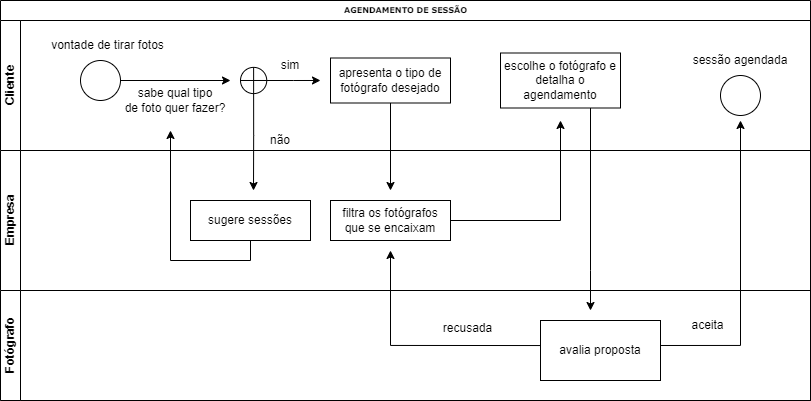

The diagram above was exported from draw.io. Its source (the exported page's mxGraphModel, read from the mxfile embedded in the PNG):
<mxGraphModel dx="796" dy="446" grid="1" gridSize="10" guides="1" tooltips="1" connect="1" arrows="1" fold="1" page="1" pageScale="1" pageWidth="1100" pageHeight="850" background="none" math="0" shadow="0">
  <root>
    <mxCell id="0" />
    <mxCell id="1" parent="0" />
    <mxCell id="2b4e8129b02d487f-1" value="AGENDAMENTO DE SESSÃO" style="swimlane;html=1;childLayout=stackLayout;horizontal=1;startSize=20;horizontalStack=0;rounded=0;shadow=0;labelBackgroundColor=none;strokeWidth=1;fontFamily=Verdana;fontSize=8;align=center;" parent="1" vertex="1">
      <mxGeometry x="210" y="40" width="810" height="400" as="geometry" />
    </mxCell>
    <mxCell id="2b4e8129b02d487f-2" value="Cliente&lt;br&gt;" style="swimlane;html=1;startSize=20;horizontal=0;" parent="2b4e8129b02d487f-1" vertex="1">
      <mxGeometry y="20" width="810" height="130" as="geometry" />
    </mxCell>
    <mxCell id="PXROtlEdrQGZdURCJgj5-18" style="edgeStyle=orthogonalEdgeStyle;rounded=0;orthogonalLoop=1;jettySize=auto;html=1;exitX=1;exitY=0.5;exitDx=0;exitDy=0;" edge="1" parent="2b4e8129b02d487f-2" source="PXROtlEdrQGZdURCJgj5-1">
      <mxGeometry relative="1" as="geometry">
        <mxPoint x="230" y="60" as="targetPoint" />
      </mxGeometry>
    </mxCell>
    <mxCell id="PXROtlEdrQGZdURCJgj5-1" value="&lt;div style=&quot;font-size: 11px;&quot;&gt;&lt;br&gt;&lt;/div&gt;" style="ellipse;whiteSpace=wrap;html=1;aspect=fixed;align=center;labelPosition=center;verticalLabelPosition=top;verticalAlign=bottom;fontSize=11;" vertex="1" parent="2b4e8129b02d487f-2">
      <mxGeometry x="80" y="40" width="40" height="40" as="geometry" />
    </mxCell>
    <mxCell id="PXROtlEdrQGZdURCJgj5-6" value="sabe qual tipo &lt;br style=&quot;font-size: 12px;&quot;&gt;de foto quer fazer?" style="text;html=1;strokeColor=none;fillColor=none;align=center;verticalAlign=middle;whiteSpace=wrap;rounded=0;fontSize=12;" vertex="1" parent="2b4e8129b02d487f-2">
      <mxGeometry x="120" y="65" width="110" height="30" as="geometry" />
    </mxCell>
    <mxCell id="PXROtlEdrQGZdURCJgj5-7" value="vontade de tirar fotos" style="text;html=1;strokeColor=none;fillColor=none;align=center;verticalAlign=middle;whiteSpace=wrap;rounded=0;fontSize=12;" vertex="1" parent="2b4e8129b02d487f-2">
      <mxGeometry x="45" y="10" width="125" height="30" as="geometry" />
    </mxCell>
    <mxCell id="PXROtlEdrQGZdURCJgj5-30" style="edgeStyle=orthogonalEdgeStyle;rounded=0;orthogonalLoop=1;jettySize=auto;html=1;" edge="1" parent="2b4e8129b02d487f-2" source="PXROtlEdrQGZdURCJgj5-24">
      <mxGeometry relative="1" as="geometry">
        <mxPoint x="390" y="170" as="targetPoint" />
      </mxGeometry>
    </mxCell>
    <mxCell id="PXROtlEdrQGZdURCJgj5-24" value="apresenta o tipo de fotógrafo desejado" style="rounded=0;whiteSpace=wrap;html=1;" vertex="1" parent="2b4e8129b02d487f-2">
      <mxGeometry x="330" y="37.5" width="120" height="45" as="geometry" />
    </mxCell>
    <mxCell id="PXROtlEdrQGZdURCJgj5-26" value="sim" style="text;html=1;strokeColor=none;fillColor=none;align=center;verticalAlign=middle;whiteSpace=wrap;rounded=0;" vertex="1" parent="2b4e8129b02d487f-2">
      <mxGeometry x="260" y="30" width="60" height="30" as="geometry" />
    </mxCell>
    <mxCell id="PXROtlEdrQGZdURCJgj5-49" style="edgeStyle=orthogonalEdgeStyle;rounded=0;orthogonalLoop=1;jettySize=auto;html=1;exitX=0.75;exitY=1;exitDx=0;exitDy=0;" edge="1" parent="2b4e8129b02d487f-2" source="PXROtlEdrQGZdURCJgj5-29">
      <mxGeometry relative="1" as="geometry">
        <mxPoint x="590" y="290" as="targetPoint" />
        <Array as="points">
          <mxPoint x="590" y="250" />
          <mxPoint x="590" y="250" />
        </Array>
      </mxGeometry>
    </mxCell>
    <mxCell id="PXROtlEdrQGZdURCJgj5-29" value="escolhe o fotógrafo e detalha o agendamento" style="rounded=0;whiteSpace=wrap;html=1;" vertex="1" parent="2b4e8129b02d487f-2">
      <mxGeometry x="500" y="32.5" width="120" height="55" as="geometry" />
    </mxCell>
    <mxCell id="PXROtlEdrQGZdURCJgj5-22" value="não" style="text;html=1;strokeColor=none;fillColor=none;align=center;verticalAlign=middle;whiteSpace=wrap;rounded=0;" vertex="1" parent="2b4e8129b02d487f-2">
      <mxGeometry x="250" y="105" width="60" height="30" as="geometry" />
    </mxCell>
    <mxCell id="PXROtlEdrQGZdURCJgj5-35" value="&lt;div style=&quot;font-size: 11px;&quot;&gt;&lt;br&gt;&lt;/div&gt;" style="ellipse;whiteSpace=wrap;html=1;aspect=fixed;align=center;labelPosition=center;verticalLabelPosition=top;verticalAlign=bottom;fontSize=11;" vertex="1" parent="2b4e8129b02d487f-2">
      <mxGeometry x="720" y="55" width="40" height="40" as="geometry" />
    </mxCell>
    <mxCell id="PXROtlEdrQGZdURCJgj5-36" value="sessão agendada" style="text;html=1;strokeColor=none;fillColor=none;align=center;verticalAlign=middle;whiteSpace=wrap;rounded=0;fontSize=12;" vertex="1" parent="2b4e8129b02d487f-2">
      <mxGeometry x="685" y="25" width="110" height="30" as="geometry" />
    </mxCell>
    <mxCell id="Kq8FGJWkuyNr0BmDvnNL-1" value="Empresa" style="swimlane;html=1;startSize=20;horizontal=0;" parent="2b4e8129b02d487f-1" vertex="1">
      <mxGeometry y="150" width="810" height="140" as="geometry" />
    </mxCell>
    <mxCell id="PXROtlEdrQGZdURCJgj5-31" style="edgeStyle=orthogonalEdgeStyle;rounded=0;orthogonalLoop=1;jettySize=auto;html=1;" edge="1" parent="Kq8FGJWkuyNr0BmDvnNL-1" source="PXROtlEdrQGZdURCJgj5-20">
      <mxGeometry relative="1" as="geometry">
        <mxPoint x="560" y="-30" as="targetPoint" />
      </mxGeometry>
    </mxCell>
    <mxCell id="PXROtlEdrQGZdURCJgj5-20" value="filtra os fotógrafos que se encaixam" style="rounded=0;whiteSpace=wrap;html=1;" vertex="1" parent="Kq8FGJWkuyNr0BmDvnNL-1">
      <mxGeometry x="330" y="50" width="120" height="40" as="geometry" />
    </mxCell>
    <mxCell id="PXROtlEdrQGZdURCJgj5-37" style="edgeStyle=orthogonalEdgeStyle;rounded=0;orthogonalLoop=1;jettySize=auto;html=1;" edge="1" parent="Kq8FGJWkuyNr0BmDvnNL-1" source="PXROtlEdrQGZdURCJgj5-19">
      <mxGeometry relative="1" as="geometry">
        <mxPoint x="170" y="-20" as="targetPoint" />
        <Array as="points">
          <mxPoint x="250" y="110" />
          <mxPoint x="170" y="110" />
        </Array>
      </mxGeometry>
    </mxCell>
    <mxCell id="PXROtlEdrQGZdURCJgj5-19" value="sugere sessões" style="rounded=0;whiteSpace=wrap;html=1;" vertex="1" parent="Kq8FGJWkuyNr0BmDvnNL-1">
      <mxGeometry x="190" y="50" width="120" height="40" as="geometry" />
    </mxCell>
    <mxCell id="2b4e8129b02d487f-3" value="Fotógrafo" style="swimlane;html=1;startSize=20;horizontal=0;" parent="2b4e8129b02d487f-1" vertex="1">
      <mxGeometry y="290" width="810" height="110" as="geometry" />
    </mxCell>
    <mxCell id="PXROtlEdrQGZdURCJgj5-38" style="edgeStyle=orthogonalEdgeStyle;rounded=0;orthogonalLoop=1;jettySize=auto;html=1;" edge="1" parent="2b4e8129b02d487f-3">
      <mxGeometry relative="1" as="geometry">
        <mxPoint x="390" y="-40" as="targetPoint" />
        <mxPoint x="560" y="55.04761904761904" as="sourcePoint" />
      </mxGeometry>
    </mxCell>
    <mxCell id="PXROtlEdrQGZdURCJgj5-41" style="edgeStyle=orthogonalEdgeStyle;rounded=0;orthogonalLoop=1;jettySize=auto;html=1;" edge="1" parent="2b4e8129b02d487f-3">
      <mxGeometry relative="1" as="geometry">
        <mxPoint x="740" y="-170" as="targetPoint" />
        <mxPoint x="650" y="55" as="sourcePoint" />
      </mxGeometry>
    </mxCell>
    <mxCell id="PXROtlEdrQGZdURCJgj5-40" value="&lt;br&gt;recusada" style="text;html=1;strokeColor=none;fillColor=none;align=center;verticalAlign=middle;whiteSpace=wrap;rounded=0;" vertex="1" parent="2b4e8129b02d487f-3">
      <mxGeometry x="410" y="15" width="115" height="30" as="geometry" />
    </mxCell>
    <mxCell id="PXROtlEdrQGZdURCJgj5-42" value="avalia proposta" style="rounded=0;whiteSpace=wrap;html=1;" vertex="1" parent="2b4e8129b02d487f-3">
      <mxGeometry x="540" y="30" width="120" height="60" as="geometry" />
    </mxCell>
    <mxCell id="PXROtlEdrQGZdURCJgj5-48" value="aceita" style="text;html=1;strokeColor=none;fillColor=none;align=center;verticalAlign=middle;whiteSpace=wrap;rounded=0;" vertex="1" parent="2b4e8129b02d487f-3">
      <mxGeometry x="650" y="20" width="115" height="30" as="geometry" />
    </mxCell>
    <mxCell id="PXROtlEdrQGZdURCJgj5-17" value="" style="group" vertex="1" connectable="0" parent="1">
      <mxGeometry x="450" y="106.87" width="26.25" height="26.25" as="geometry" />
    </mxCell>
    <mxCell id="PXROtlEdrQGZdURCJgj5-21" style="edgeStyle=orthogonalEdgeStyle;rounded=0;orthogonalLoop=1;jettySize=auto;html=1;" edge="1" parent="PXROtlEdrQGZdURCJgj5-17" source="PXROtlEdrQGZdURCJgj5-14">
      <mxGeometry relative="1" as="geometry">
        <mxPoint x="13" y="123.13" as="targetPoint" />
        <Array as="points">
          <mxPoint x="13" y="68" />
          <mxPoint x="13" y="68" />
        </Array>
      </mxGeometry>
    </mxCell>
    <mxCell id="PXROtlEdrQGZdURCJgj5-23" style="edgeStyle=orthogonalEdgeStyle;rounded=0;orthogonalLoop=1;jettySize=auto;html=1;" edge="1" parent="PXROtlEdrQGZdURCJgj5-17" source="PXROtlEdrQGZdURCJgj5-14">
      <mxGeometry relative="1" as="geometry">
        <mxPoint x="80" y="13.120000000000005" as="targetPoint" />
      </mxGeometry>
    </mxCell>
    <mxCell id="PXROtlEdrQGZdURCJgj5-14" value="" style="ellipse;whiteSpace=wrap;html=1;aspect=fixed;" vertex="1" parent="PXROtlEdrQGZdURCJgj5-17">
      <mxGeometry width="26.25" height="26.25" as="geometry" />
    </mxCell>
    <mxCell id="PXROtlEdrQGZdURCJgj5-15" value="" style="endArrow=none;html=1;rounded=0;entryX=0.5;entryY=0;entryDx=0;entryDy=0;exitX=0.5;exitY=1;exitDx=0;exitDy=0;" edge="1" parent="PXROtlEdrQGZdURCJgj5-17" source="PXROtlEdrQGZdURCJgj5-14" target="PXROtlEdrQGZdURCJgj5-14">
      <mxGeometry width="50" height="50" relative="1" as="geometry">
        <mxPoint x="70" y="48.120000000000005" as="sourcePoint" />
        <mxPoint x="120" y="-1.8799999999999955" as="targetPoint" />
      </mxGeometry>
    </mxCell>
    <mxCell id="PXROtlEdrQGZdURCJgj5-16" value="" style="endArrow=none;html=1;rounded=0;entryX=0;entryY=0.5;entryDx=0;entryDy=0;exitX=1;exitY=0.5;exitDx=0;exitDy=0;" edge="1" parent="PXROtlEdrQGZdURCJgj5-17" source="PXROtlEdrQGZdURCJgj5-14" target="PXROtlEdrQGZdURCJgj5-14">
      <mxGeometry width="50" height="50" relative="1" as="geometry">
        <mxPoint x="23" y="36.120000000000005" as="sourcePoint" />
        <mxPoint x="23" y="10.120000000000005" as="targetPoint" />
      </mxGeometry>
    </mxCell>
  </root>
</mxGraphModel>